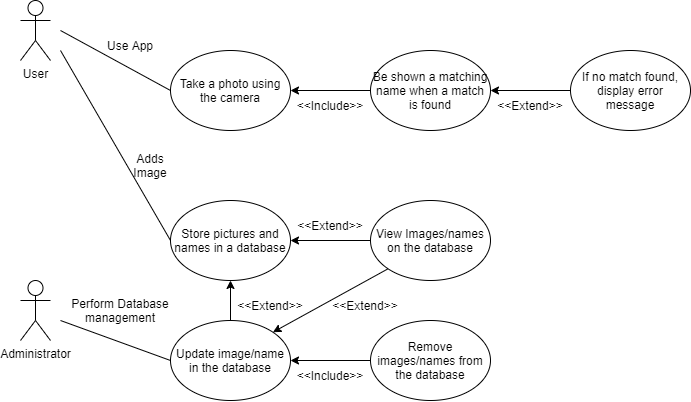

The diagram above was exported from draw.io. Its source (the exported page's mxGraphModel, read from the mxfile embedded in the PNG):
<mxGraphModel dx="1422" dy="774" grid="1" gridSize="10" guides="1" tooltips="1" connect="1" arrows="1" fold="1" page="1" pageScale="1" pageWidth="850" pageHeight="1100" math="0" shadow="0">
  <root>
    <mxCell id="0" />
    <mxCell id="1" parent="0" />
    <mxCell id="X-NmWkPilPEZUBPDAROH-1" value="User&lt;br&gt;" style="shape=umlActor;verticalLabelPosition=bottom;verticalAlign=top;html=1;outlineConnect=0;" vertex="1" parent="1">
      <mxGeometry x="50" y="160" width="30" height="60" as="geometry" />
    </mxCell>
    <mxCell id="X-NmWkPilPEZUBPDAROH-2" value="Store pictures and names in a database" style="ellipse;whiteSpace=wrap;html=1;" vertex="1" parent="1">
      <mxGeometry x="200" y="360" width="120" height="80" as="geometry" />
    </mxCell>
    <mxCell id="X-NmWkPilPEZUBPDAROH-3" value="" style="endArrow=none;html=1;rounded=0;entryX=0;entryY=0.5;entryDx=0;entryDy=0;" edge="1" parent="1" target="X-NmWkPilPEZUBPDAROH-2">
      <mxGeometry width="50" height="50" relative="1" as="geometry">
        <mxPoint x="90" y="210" as="sourcePoint" />
        <mxPoint x="290" y="340" as="targetPoint" />
      </mxGeometry>
    </mxCell>
    <mxCell id="X-NmWkPilPEZUBPDAROH-4" value="Adds Image" style="text;html=1;strokeColor=none;fillColor=none;align=center;verticalAlign=middle;whiteSpace=wrap;rounded=0;" vertex="1" parent="1">
      <mxGeometry x="150" y="310" width="60" height="30" as="geometry" />
    </mxCell>
    <mxCell id="X-NmWkPilPEZUBPDAROH-5" value="Take a photo using the camera" style="ellipse;whiteSpace=wrap;html=1;" vertex="1" parent="1">
      <mxGeometry x="200" y="210" width="120" height="80" as="geometry" />
    </mxCell>
    <mxCell id="X-NmWkPilPEZUBPDAROH-6" value="" style="endArrow=none;html=1;rounded=0;entryX=0;entryY=0.5;entryDx=0;entryDy=0;" edge="1" parent="1" target="X-NmWkPilPEZUBPDAROH-5">
      <mxGeometry width="50" height="50" relative="1" as="geometry">
        <mxPoint x="90" y="190" as="sourcePoint" />
        <mxPoint x="290" y="330" as="targetPoint" />
      </mxGeometry>
    </mxCell>
    <mxCell id="X-NmWkPilPEZUBPDAROH-7" value="Use App" style="text;html=1;strokeColor=none;fillColor=none;align=center;verticalAlign=middle;whiteSpace=wrap;rounded=0;" vertex="1" parent="1">
      <mxGeometry x="130" y="190" width="60" height="30" as="geometry" />
    </mxCell>
    <mxCell id="X-NmWkPilPEZUBPDAROH-9" value="Be shown a matching name when a match is found" style="ellipse;whiteSpace=wrap;html=1;" vertex="1" parent="1">
      <mxGeometry x="400" y="210" width="120" height="80" as="geometry" />
    </mxCell>
    <mxCell id="X-NmWkPilPEZUBPDAROH-10" value="&amp;lt;&amp;lt;Include&amp;gt;&amp;gt;" style="text;html=1;strokeColor=none;fillColor=none;align=center;verticalAlign=middle;whiteSpace=wrap;rounded=0;" vertex="1" parent="1">
      <mxGeometry x="330" y="250" width="60" height="30" as="geometry" />
    </mxCell>
    <mxCell id="X-NmWkPilPEZUBPDAROH-12" value="If no match found, display error message" style="ellipse;whiteSpace=wrap;html=1;" vertex="1" parent="1">
      <mxGeometry x="600" y="210" width="120" height="80" as="geometry" />
    </mxCell>
    <mxCell id="X-NmWkPilPEZUBPDAROH-13" value="&amp;lt;&amp;lt;Extend&amp;gt;&amp;gt;" style="text;html=1;strokeColor=none;fillColor=none;align=center;verticalAlign=middle;whiteSpace=wrap;rounded=0;" vertex="1" parent="1">
      <mxGeometry x="530" y="250" width="60" height="30" as="geometry" />
    </mxCell>
    <mxCell id="X-NmWkPilPEZUBPDAROH-14" value="Administrator" style="shape=umlActor;verticalLabelPosition=bottom;verticalAlign=top;html=1;outlineConnect=0;" vertex="1" parent="1">
      <mxGeometry x="50" y="440" width="30" height="60" as="geometry" />
    </mxCell>
    <mxCell id="X-NmWkPilPEZUBPDAROH-15" value="Update image/name in the database" style="ellipse;whiteSpace=wrap;html=1;" vertex="1" parent="1">
      <mxGeometry x="200" y="480" width="120" height="80" as="geometry" />
    </mxCell>
    <mxCell id="X-NmWkPilPEZUBPDAROH-16" value="" style="endArrow=none;html=1;rounded=0;entryX=0;entryY=0.5;entryDx=0;entryDy=0;" edge="1" parent="1" target="X-NmWkPilPEZUBPDAROH-15">
      <mxGeometry width="50" height="50" relative="1" as="geometry">
        <mxPoint x="90" y="480" as="sourcePoint" />
        <mxPoint x="290" y="570" as="targetPoint" />
      </mxGeometry>
    </mxCell>
    <mxCell id="X-NmWkPilPEZUBPDAROH-19" value="Perform Database management" style="text;html=1;strokeColor=none;fillColor=none;align=center;verticalAlign=middle;whiteSpace=wrap;rounded=0;" vertex="1" parent="1">
      <mxGeometry x="100" y="455" width="100" height="30" as="geometry" />
    </mxCell>
    <mxCell id="X-NmWkPilPEZUBPDAROH-21" value="&amp;lt;&amp;lt;Extend&amp;gt;&amp;gt;" style="text;html=1;strokeColor=none;fillColor=none;align=center;verticalAlign=middle;whiteSpace=wrap;rounded=0;" vertex="1" parent="1">
      <mxGeometry x="270" y="450" width="60" height="30" as="geometry" />
    </mxCell>
    <mxCell id="X-NmWkPilPEZUBPDAROH-22" value="" style="endArrow=classic;html=1;rounded=0;entryX=0.5;entryY=1;entryDx=0;entryDy=0;" edge="1" parent="1" source="X-NmWkPilPEZUBPDAROH-15" target="X-NmWkPilPEZUBPDAROH-2">
      <mxGeometry width="50" height="50" relative="1" as="geometry">
        <mxPoint x="240" y="540" as="sourcePoint" />
        <mxPoint x="290" y="490" as="targetPoint" />
      </mxGeometry>
    </mxCell>
    <mxCell id="X-NmWkPilPEZUBPDAROH-23" value="" style="endArrow=classic;html=1;rounded=0;exitX=0;exitY=0.5;exitDx=0;exitDy=0;entryX=1;entryY=0.5;entryDx=0;entryDy=0;" edge="1" parent="1" source="X-NmWkPilPEZUBPDAROH-12" target="X-NmWkPilPEZUBPDAROH-9">
      <mxGeometry width="50" height="50" relative="1" as="geometry">
        <mxPoint x="240" y="540" as="sourcePoint" />
        <mxPoint x="290" y="490" as="targetPoint" />
      </mxGeometry>
    </mxCell>
    <mxCell id="X-NmWkPilPEZUBPDAROH-24" value="" style="endArrow=classic;html=1;rounded=0;entryX=1;entryY=0.5;entryDx=0;entryDy=0;exitX=0;exitY=0.5;exitDx=0;exitDy=0;" edge="1" parent="1" source="X-NmWkPilPEZUBPDAROH-9" target="X-NmWkPilPEZUBPDAROH-5">
      <mxGeometry width="50" height="50" relative="1" as="geometry">
        <mxPoint x="240" y="540" as="sourcePoint" />
        <mxPoint x="290" y="490" as="targetPoint" />
      </mxGeometry>
    </mxCell>
    <mxCell id="X-NmWkPilPEZUBPDAROH-25" value="Remove images/names from the database" style="ellipse;whiteSpace=wrap;html=1;" vertex="1" parent="1">
      <mxGeometry x="400" y="480" width="120" height="80" as="geometry" />
    </mxCell>
    <mxCell id="X-NmWkPilPEZUBPDAROH-26" value="" style="endArrow=classic;html=1;rounded=0;exitX=0;exitY=0.5;exitDx=0;exitDy=0;entryX=1;entryY=0.5;entryDx=0;entryDy=0;" edge="1" parent="1" source="X-NmWkPilPEZUBPDAROH-25" target="X-NmWkPilPEZUBPDAROH-15">
      <mxGeometry width="50" height="50" relative="1" as="geometry">
        <mxPoint x="240" y="530" as="sourcePoint" />
        <mxPoint x="290" y="480" as="targetPoint" />
      </mxGeometry>
    </mxCell>
    <mxCell id="X-NmWkPilPEZUBPDAROH-27" value="&amp;lt;&amp;lt;Include&amp;gt;&amp;gt;" style="text;html=1;strokeColor=none;fillColor=none;align=center;verticalAlign=middle;whiteSpace=wrap;rounded=0;" vertex="1" parent="1">
      <mxGeometry x="330" y="520" width="60" height="30" as="geometry" />
    </mxCell>
    <mxCell id="X-NmWkPilPEZUBPDAROH-28" value="View Images/names on the database" style="ellipse;whiteSpace=wrap;html=1;" vertex="1" parent="1">
      <mxGeometry x="400" y="360" width="120" height="80" as="geometry" />
    </mxCell>
    <mxCell id="X-NmWkPilPEZUBPDAROH-29" value="" style="endArrow=classic;html=1;rounded=0;exitX=0;exitY=1;exitDx=0;exitDy=0;entryX=1;entryY=0;entryDx=0;entryDy=0;" edge="1" parent="1" source="X-NmWkPilPEZUBPDAROH-28" target="X-NmWkPilPEZUBPDAROH-15">
      <mxGeometry width="50" height="50" relative="1" as="geometry">
        <mxPoint x="320" y="590" as="sourcePoint" />
        <mxPoint x="370" y="540" as="targetPoint" />
      </mxGeometry>
    </mxCell>
    <mxCell id="X-NmWkPilPEZUBPDAROH-30" value="&amp;lt;&amp;lt;Extend&amp;gt;&amp;gt;" style="text;html=1;strokeColor=none;fillColor=none;align=center;verticalAlign=middle;whiteSpace=wrap;rounded=0;" vertex="1" parent="1">
      <mxGeometry x="365" y="450" width="60" height="30" as="geometry" />
    </mxCell>
    <mxCell id="X-NmWkPilPEZUBPDAROH-31" value="" style="endArrow=classic;html=1;rounded=0;exitX=0;exitY=0.5;exitDx=0;exitDy=0;entryX=1;entryY=0.5;entryDx=0;entryDy=0;" edge="1" parent="1" source="X-NmWkPilPEZUBPDAROH-28" target="X-NmWkPilPEZUBPDAROH-2">
      <mxGeometry width="50" height="50" relative="1" as="geometry">
        <mxPoint x="320" y="590" as="sourcePoint" />
        <mxPoint x="370" y="540" as="targetPoint" />
      </mxGeometry>
    </mxCell>
    <mxCell id="X-NmWkPilPEZUBPDAROH-32" value="&amp;lt;&amp;lt;Extend&amp;gt;&amp;gt;" style="text;html=1;strokeColor=none;fillColor=none;align=center;verticalAlign=middle;whiteSpace=wrap;rounded=0;" vertex="1" parent="1">
      <mxGeometry x="330" y="370" width="60" height="30" as="geometry" />
    </mxCell>
  </root>
</mxGraphModel>